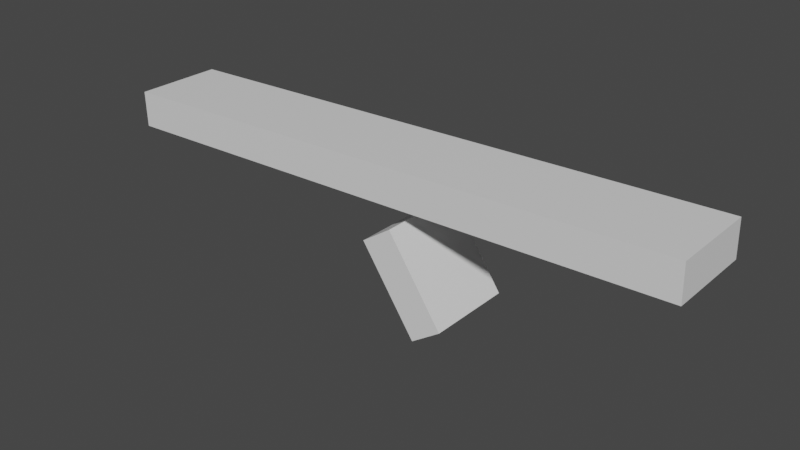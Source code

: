# Source: untitled.blend  (saved by Blender 3.6.13; exported with 4.5.12 LTS)
import bpy
from mathutils import Matrix  # noqa: F401  (used for matrix-valued properties, if any)

bpy.ops.wm.read_factory_settings(use_empty=True)
scene = bpy.context.scene
scene.name = 'Scene'

# ---- collections
col_collection = bpy.data.collections.new('Collection'); scene.collection.children.link(col_collection)

# ---- materials (node trees are filled in below, after node groups)
mat_material = bpy.data.materials.new('Material')
mat_material.alpha_threshold = 0.0
mat_material.use_transparent_shadow = False
mat_material.roughness = 0.5
mat_material.line_color = (0.0, 0.0, 0.0, 1.0)

# ---- material node trees
mat_material.use_nodes = True; mat_material.node_tree.nodes.clear()
_N = mat_material.node_tree.nodes; _L = mat_material.node_tree.links
n0 = _N.new('ShaderNodeOutputMaterial'); n0.name = 'Material Output'; n0.location = (300, 300)
n1 = _N.new('ShaderNodeBsdfPrincipled'); n1.name = 'Principled BSDF'; n1.location = (10, 300)
n1.distribution = 'GGX'
n1.subsurface_method = 'RANDOM_WALK_SKIN'
n1.inputs[3].default_value = 1.45
n1.inputs[27].default_value = (0.0, 0.0, 0.0, 1.0)
n1.inputs[28].default_value = 1.0
_L.new(n1.outputs[0], n0.inputs[0])
n0.is_active_output = True

# ---- world
world_world = bpy.data.worlds.new('World'); scene.world = world_world
world_world.use_nodes = True; world_world.node_tree.nodes.clear()
_N = world_world.node_tree.nodes; _L = world_world.node_tree.links
n0 = _N.new('ShaderNodeOutputWorld'); n0.name = 'World Output'; n0.location = (300, 300)
n1 = _N.new('ShaderNodeBackground'); n1.name = 'Background'; n1.location = (10, 300)
n1.inputs[0].default_value = (0.05088, 0.05088, 0.05088, 1.0)
_L.new(n1.outputs[0], n0.inputs[0])
n0.is_active_output = True
world_world.color = (0.05088, 0.05088, 0.05088)
world_world.use_sun_shadow = False
world_world.sun_shadow_jitter_overblur = 0.0

# ---- meshes
me_cube = bpy.data.meshes.new('Cube')
me_cube.from_pydata([(1.0, 1.0, 1.0), (1.0, 1.0, -1.0), (1.0, -1.0, 1.0), (1.0, -1.0, -1.0), (-1.0, 1.0, 1.0), (-1.0, 1.0, -1.0), (-1.0, -1.0, 1.0), (-1.0, -1.0, -1.0)], [], [(0, 4, 6, 2), (3, 2, 6, 7), (7, 6, 4, 5), (5, 1, 3, 7), (1, 0, 2, 3), (5, 4, 0, 1)])
_uv = me_cube.uv_layers.new(name='UVMap')
_uv.uv.foreach_set('vector', [0.625, 0.5, 0.875, 0.5, 0.875, 0.75, 0.625, 0.75, 0.375, 0.75, 0.625, 0.75, 0.625, 1.0, 0.375, 1.0, 0.375, 0.0, 0.625, 0.0, 0.625, 0.25, 0.375, 0.25, 0.125, 0.5, 0.375, 0.5, 0.375, 0.75, 0.125, 0.75, 0.375, 0.5, 0.625, 0.5, 0.625, 0.75, 0.375, 0.75, 0.375, 0.25, 0.625, 0.25, 0.625, 0.5, 0.375, 0.5])
me_cube.materials.append(mat_material)
me_cube.use_mirror_vertex_groups = False
me_cube.update()
me_cube_001 = bpy.data.meshes.new('Cube.001')
me_cube_001.from_pydata([(1.0, 1.0, 1.0), (1.0, 1.0, -1.0), (1.0, -1.0, 1.0), (1.0, -1.0, -1.0), (-1.0, 1.0, 1.0), (-1.0, 1.0, -1.0), (-1.0, -1.0, 1.0), (-1.0, -1.0, -1.0)], [], [(0, 4, 6, 2), (3, 2, 6, 7), (7, 6, 4, 5), (5, 1, 3, 7), (1, 0, 2, 3), (5, 4, 0, 1)])
_uv = me_cube_001.uv_layers.new(name='UVMap')
_uv.uv.foreach_set('vector', [0.625, 0.5, 0.875, 0.5, 0.875, 0.75, 0.625, 0.75, 0.375, 0.75, 0.625, 0.75, 0.625, 1.0, 0.375, 1.0, 0.375, 0.0, 0.625, 0.0, 0.625, 0.25, 0.375, 0.25, 0.125, 0.5, 0.375, 0.5, 0.375, 0.75, 0.125, 0.75, 0.375, 0.5, 0.625, 0.5, 0.625, 0.75, 0.375, 0.75, 0.375, 0.25, 0.625, 0.25, 0.625, 0.5, 0.375, 0.5])
me_cube_001.materials.append(mat_material)
me_cube_001.use_mirror_vertex_groups = False
me_cube_001.update()

# ---- objects
ob_grip_1 = bpy.data.objects.new('grip 1', me_cube)
ob_empty = bpy.data.objects.new('Empty', None)
ob_grip_1_001 = bpy.data.objects.new('grip 1.001', me_cube_001)

# ---- transforms, parenting, visibility, modifiers, constraints
ob_grip_1.location = (-0.4494, -0.09845, 0.6552)
ob_grip_1.rotation_euler = (1.571, 112.5, 0.0)
ob_grip_1.scale = (-0.2864, -0.7912, -0.7096)
ob_grip_1.lock_rotations_4d = False
ob_grip_1.empty_display_type = 'ARROWS'
ob_grip_1.lineart.crease_threshold = 0.0
ob_empty.location = (4.909, -1.259, 0.8158)
ob_empty.rotation_euler = (1.571, 0.0, 0.0)
ob_empty.empty_display_type = 'IMAGE'
ob_empty.empty_display_size = 11.36
ob_empty.empty_image_offset = (-1.088, -0.4152)
ob_grip_1_001.location = (-1.054, -0.09845, 2.092)
ob_grip_1_001.rotation_euler = (1.571, 111.5, 0.0)
ob_grip_1_001.scale = (-0.2873, -4.699, -0.7096)
ob_grip_1_001.lock_rotations_4d = False
ob_grip_1_001.empty_display_type = 'ARROWS'
ob_grip_1_001.lineart.crease_threshold = 0.0

# ---- collection membership
col_collection.objects.link(ob_grip_1)
col_collection.objects.link(ob_empty)
col_collection.objects.link(ob_grip_1_001)

# ---- scene / render settings (as saved in the file)
scene.frame_start = 1; scene.frame_end = 250; scene.frame_set(1)
scene.render.engine = 'BLENDER_EEVEE_NEXT'
scene.cycles.sampling_pattern = 'TABULATED_SOBOL'
scene.view_settings.view_transform = 'Filmic'
bpy.context.view_layer.update()

# ---- added for rendering (the .blend has no active camera and no usable light): camera, sun
cam_auto = bpy.data.cameras.new('AutoCamera')
cam_auto.lens = 50.0
cam_auto.sensor_width = 36.0
cam_auto.clip_end = 1000.0
ob_auto_camera = bpy.data.objects.new('AutoCamera', cam_auto)
scene.collection.objects.link(ob_auto_camera)
ob_auto_camera.location = (8.07078, -11.0484, 8.4354)
ob_auto_camera.rotation_euler = (1.09748, -7.21219e-08, 0.694738)
scene.camera = ob_auto_camera
light_auto_sun = bpy.data.lights.new('AutoSun', 'SUN')
light_auto_sun.energy = 3.0
light_auto_sun.angle = 0.0523599
ob_auto_sun = bpy.data.objects.new('AutoSun', light_auto_sun)
scene.collection.objects.link(ob_auto_sun)
ob_auto_sun.rotation_euler = (0.872665, 0.174533, 0.523599)
bpy.context.view_layer.update()
